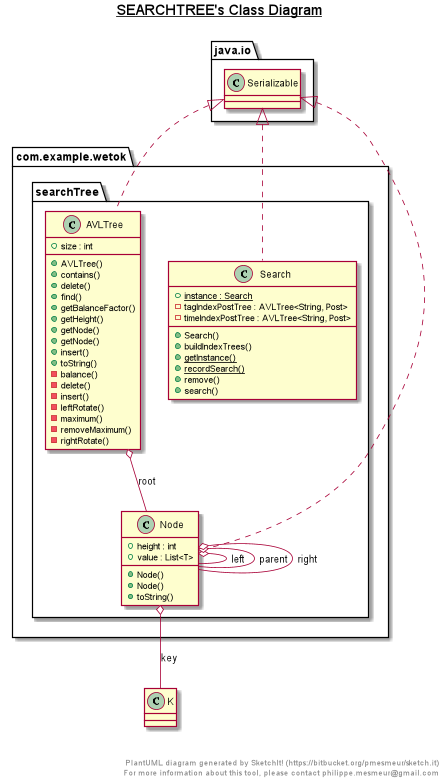

The diagram above was rendered by PlantUML. Its source (embedded in the PNG):
@startuml

title __SEARCHTREE's Class Diagram__\n

  namespace com.example.wetok {
    namespace searchTree {
      class com.example.wetok.searchTree.AVLTree {
          + size : int
          + AVLTree()
          + contains()
          + delete()
          + find()
          + getBalanceFactor()
          + getHeight()
          + getNode()
          + getNode()
          + insert()
          + toString()
          - balance()
          - delete()
          - insert()
          - leftRotate()
          - maximum()
          - removeMaximum()
          - rightRotate()
      }
    }
  }
  

  namespace com.example.wetok {
    namespace searchTree {
      class com.example.wetok.searchTree.Node {
          + height : int
          + value : List<T>
          + Node()
          + Node()
          + toString()
      }
    }
  }
  

  namespace com.example.wetok {
    namespace searchTree {
      class com.example.wetok.searchTree.Search {
          {static} + instance : Search
          - tagIndexPostTree : AVLTree<String, Post>
          - timeIndexPostTree : AVLTree<String, Post>
          + Search()
          + buildIndexTrees()
          {static} + getInstance()
          {static} + recordSearch()
          + remove()
          + search()
      }
    }
  }
  

  com.example.wetok.searchTree.AVLTree .up.|> java.io.Serializable
  com.example.wetok.searchTree.AVLTree o-- com.example.wetok.searchTree.Node : root
  com.example.wetok.searchTree.Node .up.|> java.io.Serializable
  com.example.wetok.searchTree.Node o-- K : key
  com.example.wetok.searchTree.Node o-- com.example.wetok.searchTree.Node : left
  com.example.wetok.searchTree.Node o-- com.example.wetok.searchTree.Node : parent
  com.example.wetok.searchTree.Node o-- com.example.wetok.searchTree.Node : right
  com.example.wetok.searchTree.Search .up.|> java.io.Serializable


right footer


PlantUML diagram generated by SketchIt! (https://bitbucket.org/pmesmeur/sketch.it)
For more information about this tool, please contact philippe.mesmeur@gmail.com
endfooter

@enduml